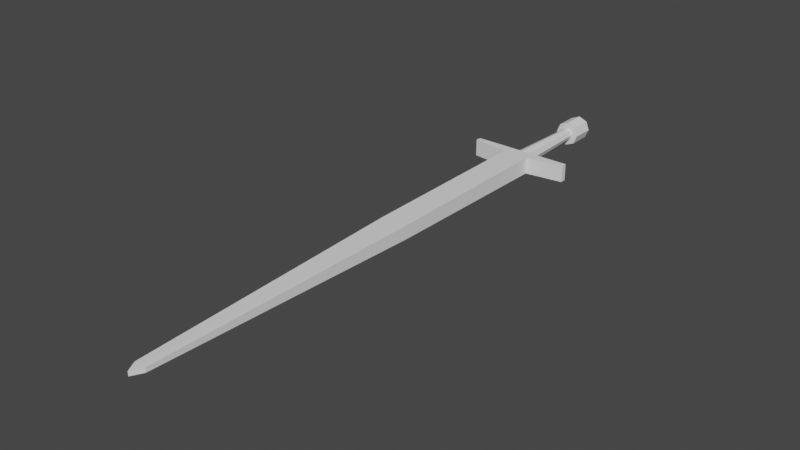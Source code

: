 # Source: Sword.blend  (saved by Blender 3.6.11; exported with 4.5.12 LTS)
import bpy
from mathutils import Matrix  # noqa: F401  (used for matrix-valued properties, if any)

bpy.ops.wm.read_factory_settings(use_empty=True)
scene = bpy.context.scene
scene.name = 'Scene'

# ---- collections
col_collection = bpy.data.collections.new('Collection'); scene.collection.children.link(col_collection)

# ---- world
world_world = bpy.data.worlds.new('World'); scene.world = world_world
world_world.use_nodes = True; world_world.node_tree.nodes.clear()
_N = world_world.node_tree.nodes; _L = world_world.node_tree.links
n0 = _N.new('ShaderNodeOutputWorld'); n0.name = 'World Output'; n0.location = (300, 300)
n1 = _N.new('ShaderNodeBackground'); n1.name = 'Background'; n1.location = (10, 300)
n1.inputs[0].default_value = (0.05088, 0.05088, 0.05088, 1.0)
_L.new(n1.outputs[0], n0.inputs[0])
n0.is_active_output = True
world_world.color = (0.05088, 0.05088, 0.05088)
world_world.use_sun_shadow = False
world_world.sun_shadow_jitter_overblur = 0.0

# ---- meshes
me_cube_001 = bpy.data.meshes.new('Cube.001')
me_cube_001.from_pydata([(0.04746, -4.168, 0.0179), (0.1067, -0.4272, 0.06855), (-2.468e-08, -0.4272, 0.06855), (-2.468e-08, -4.255, -0.0179), (0.1067, -1.915, -0.05466), (0.1067, -1.915, 0.05466), (0.1067, -0.4272, 2.98e-08), (0.04746, -4.168, 2.98e-08), (-2.468e-08, -4.255, 2.98e-08), (-2.468e-08, -0.3863, 2.98e-08), (0.1067, -1.915, 2.98e-08), (-2.468e-08, -0.3394, 0.06855), (0.1067, -0.3394, 0.06855), (0.1067, -0.3394, 2.98e-08), (-2.468e-08, -0.3394, 2.98e-08), (0.4122, -0.3863, 0.06855), (0.4122, -0.3863, 2.98e-08), (0.4122, -0.3394, 0.06855), (0.4122, -0.3394, 2.98e-08), (-0.1067, -0.3863, -0.05466), (-0.1067, -0.4272, 0.06855), (-0.1067, -0.4272, 2.98e-08), (-0.04746, -4.168, 2.98e-08), (-0.1067, -1.915, 2.98e-08), (-0.1067, -0.3394, 0.06855), (-0.1067, -0.3394, 2.98e-08), (-0.4122, -0.3863, 0.06855), (-0.4122, -0.3863, 2.98e-08), (-0.4122, -0.3394, 0.06855), (-0.4122, -0.3394, 2.98e-08), (0.04746, -4.168, -0.0179), (0.1067, -0.4272, -0.06769), (-2.468e-08, -0.4272, -0.06769), (-2.468e-08, -4.255, 0.0179), (-2.468e-08, -1.915, -0.05466), (-2.468e-08, -1.915, 0.05466), (-2.468e-08, -0.3394, -0.06769), (0.1067, -0.3394, -0.06769), (0.4122, -0.3863, -0.06769), (0.4122, -0.3394, -0.06769), (-0.04746, -4.168, 0.0179), (-0.04746, -4.168, -0.0179), (-0.1067, -0.3863, 0.05466), (-0.1067, -0.4272, -0.06769), (-0.1067, -1.915, 0.05466), (-0.1067, -1.915, -0.05466), (-0.1067, -0.3394, -0.06769), (-0.4122, -0.3863, -0.06769), (-0.4122, -0.3394, -0.06769), (-1.179e-09, -0.3429, 0.06769), (-0.0473, -0.3429, 0.04786), (-0.0669, -0.3429, 0.0), (-0.0473, -0.3429, -0.04786), (-1.179e-09, -0.3429, -0.06769), (0.0473, -0.3429, -0.04786), (0.0669, -0.3429, 0.0), (0.0473, -0.3429, 0.04786), (-6.309e-10, 0.3429, 0.04842), (-0.03424, 0.3429, 0.03424), (-0.04842, 0.3429, 0.0), (-0.03424, 0.3429, -0.03424), (-6.309e-10, 0.3429, -0.04842), (0.03424, 0.3429, -0.03424), (0.04842, 0.3429, 0.0), (0.03424, 0.3429, 0.03424), (-8.03e-10, 0.3429, 0.09885), (-0.0699, 0.3429, 0.0699), (-0.09885, 0.3429, 0.0), (-0.0699, 0.3429, -0.0699), (-8.03e-10, 0.3429, -0.09885), (0.0699, 0.3429, -0.0699), (0.09885, 0.3429, 0.0), (0.0699, 0.3429, 0.0699), (-8.03e-10, 0.5309, 0.09885), (-0.0699, 0.5309, 0.0699), (-0.09885, 0.5309, 0.0), (-0.0699, 0.5309, -0.0699), (-8.03e-10, 0.5309, -0.09885), (0.0699, 0.5309, -0.0699), (0.09885, 0.5309, 0.0), (0.0699, 0.5309, 0.0699)], [], [(6, 13, 18, 16), (10, 5, 0, 7), (34, 4, 30, 3), (5, 35, 33, 0), (7, 0, 33, 8), (1, 2, 35, 5), (6, 1, 5, 10), (30, 7, 8, 3), (4, 10, 7, 30), (14, 11, 12, 13), (2, 1, 12, 11), (6, 9, 14, 13), (15, 16, 18, 17), (1, 6, 16, 15), (12, 1, 15, 17), (13, 12, 17, 18), (21, 27, 29, 25), (34, 3, 41, 45), (20, 44, 35, 2), (21, 23, 44, 20), (19, 45, 23, 21), (41, 3, 8, 22), (14, 25, 24, 11), (2, 11, 24, 20), (21, 25, 14, 9), (26, 28, 29, 27), (20, 26, 27, 21), (24, 28, 26, 20), (25, 29, 28, 24), (31, 4, 34, 32), (6, 10, 4, 31), (14, 13, 37, 36), (32, 36, 37, 31), (38, 39, 18, 16), (31, 38, 16, 6), (37, 39, 38, 31), (13, 18, 39, 37), (23, 45, 41, 22), (35, 44, 40, 33), (43, 32, 34, 45), (21, 43, 45, 23), (42, 21, 23, 44), (40, 22, 8, 33), (44, 23, 22, 40), (14, 36, 46, 25), (32, 43, 46, 36), (47, 27, 29, 48), (43, 21, 27, 47), (46, 43, 47, 48), (25, 46, 48, 29), (53, 52, 60, 61), (51, 50, 58, 59), (56, 55, 63, 64), (54, 53, 61, 62), (52, 51, 59, 60), (50, 49, 57, 58), (49, 56, 64, 57), (55, 54, 62, 63), (64, 63, 71, 72), (62, 61, 69, 70), (60, 59, 67, 68), (58, 57, 65, 66), (57, 64, 72, 65), (63, 62, 70, 71), (61, 60, 68, 69), (59, 58, 66, 67), (69, 68, 76, 77), (67, 66, 74, 75), (72, 71, 79, 80), (70, 69, 77, 78), (68, 67, 75, 76), (66, 65, 73, 74), (65, 72, 80, 73), (71, 70, 78, 79), (74, 73, 80, 79, 78, 77, 76, 75)])
_uv = me_cube_001.uv_layers.new(name='UVMap')
_uv.uv.foreach_set('vector', [0.5, 0.5, 0.5, 0.5, 0.5, 0.5, 0.5, 0.5, 0.5, 0.5988, 0.625, 0.5988, 0.625, 0.7303, 0.5, 0.7303, 0.25, 0.5988, 0.375, 0.5988, 0.375, 0.7303, 0.25, 0.75, 0.625, 0.5988, 0.75, 0.5988, 0.75, 0.75, 0.625, 0.7303, 0.5, 0.7303, 0.625, 0.7303, 0.625, 0.875, 0.5, 0.875, 0.625, 0.5, 0.75, 0.5, 0.75, 0.5988, 0.625, 0.5988, 0.5, 0.5, 0.625, 0.5, 0.625, 0.5988, 0.5, 0.5988, 0.375, 0.7303, 0.5, 0.7303, 0.5, 0.875, 0.375, 0.875, 0.375, 0.5988, 0.5, 0.5988, 0.5, 0.7303, 0.375, 0.7303, 0.5, 0.375, 0.625, 0.375, 0.625, 0.5, 0.5, 0.5, 0.75, 0.5, 0.625, 0.5, 0.625, 0.5, 0.75, 0.5, 0.5, 0.5, 0.5, 0.375, 0.5, 0.375, 0.5, 0.5, 0.625, 0.5, 0.5, 0.5, 0.5, 0.5, 0.625, 0.5, 0.625, 0.5, 0.5, 0.5, 0.5, 0.5, 0.625, 0.5, 0.625, 0.5, 0.625, 0.5, 0.625, 0.5, 0.625, 0.5, 0.5, 0.5, 0.625, 0.5, 0.625, 0.5, 0.5, 0.5, 0.5, 0.5, 0.5, 0.5, 0.5, 0.5, 0.5, 0.5, 0.25, 0.5988, 0.25, 0.75, 0.375, 0.7303, 0.375, 0.5988, 0.625, 0.5, 0.625, 0.5988, 0.75, 0.5988, 0.75, 0.5, 0.5, 0.5, 0.5, 0.5988, 0.625, 0.5988, 0.625, 0.5, 0.375, 0.5, 0.375, 0.5988, 0.5, 0.5988, 0.5, 0.5, 0.375, 0.7303, 0.375, 0.875, 0.5, 0.875, 0.5, 0.7303, 0.5, 0.375, 0.5, 0.5, 0.625, 0.5, 0.625, 0.375, 0.75, 0.5, 0.75, 0.5, 0.625, 0.5, 0.625, 0.5, 0.5, 0.5, 0.5, 0.5, 0.5, 0.375, 0.5, 0.375, 0.625, 0.5, 0.625, 0.5, 0.5, 0.5, 0.5, 0.5, 0.625, 0.5, 0.625, 0.5, 0.5, 0.5, 0.5, 0.5, 0.625, 0.5, 0.625, 0.5, 0.625, 0.5, 0.625, 0.5, 0.5, 0.5, 0.5, 0.5, 0.625, 0.5, 0.625, 0.5, 0.625, 0.5, 0.625, 0.5988, 0.75, 0.5988, 0.75, 0.5, 0.5, 0.5, 0.5, 0.5988, 0.625, 0.5988, 0.625, 0.5, 0.5, 0.375, 0.5, 0.5, 0.625, 0.5, 0.625, 0.375, 0.75, 0.5, 0.75, 0.5, 0.625, 0.5, 0.625, 0.5, 0.625, 0.5, 0.625, 0.5, 0.5, 0.5, 0.5, 0.5, 0.625, 0.5, 0.625, 0.5, 0.5, 0.5, 0.5, 0.5, 0.625, 0.5, 0.625, 0.5, 0.625, 0.5, 0.625, 0.5, 0.5, 0.5, 0.5, 0.5, 0.625, 0.5, 0.625, 0.5, 0.5, 0.5988, 0.625, 0.5988, 0.625, 0.7303, 0.5, 0.7303, 0.25, 0.5988, 0.375, 0.5988, 0.375, 0.7303, 0.25, 0.75, 0.625, 0.5, 0.75, 0.5, 0.75, 0.5988, 0.625, 0.5988, 0.5, 0.5, 0.625, 0.5, 0.625, 0.5988, 0.5, 0.5988, 0.375, 0.5, 0.5, 0.5, 0.5, 0.5988, 0.375, 0.5988, 0.375, 0.7303, 0.5, 0.7303, 0.5, 0.875, 0.375, 0.875, 0.375, 0.5988, 0.5, 0.5988, 0.5, 0.7303, 0.375, 0.7303, 0.5, 0.375, 0.625, 0.375, 0.625, 0.5, 0.5, 0.5, 0.75, 0.5, 0.625, 0.5, 0.625, 0.5, 0.75, 0.5, 0.625, 0.5, 0.5, 0.5, 0.5, 0.5, 0.625, 0.5, 0.625, 0.5, 0.5, 0.5, 0.5, 0.5, 0.625, 0.5, 0.625, 0.5, 0.625, 0.5, 0.625, 0.5, 0.625, 0.5, 0.5, 0.5, 0.625, 0.5, 0.625, 0.5, 0.5, 0.5, 0.0, 0.0, 0.0, 0.0, 0.0, 0.0, 0.0, 0.0, 0.0, 0.0, 0.0, 0.0, 0.0, 0.0, 0.0, 0.0, 0.0, 0.0, 0.0, 0.0, 0.0, 0.0, 0.0, 0.0, 0.0, 0.0, 0.0, 0.0, 0.0, 0.0, 0.0, 0.0, 0.0, 0.0, 0.0, 0.0, 0.0, 0.0, 0.0, 0.0, 0.0, 0.0, 0.0, 0.0, 0.0, 0.0, 0.0, 0.0, 0.0, 0.0, 0.0, 0.0, 0.0, 0.0, 0.0, 0.0, 0.0, 0.0, 0.0, 0.0, 0.0, 0.0, 0.0, 0.0, 0.0, 0.0, 0.0, 0.0, 0.0, 0.0, 0.0, 0.0, 0.0, 0.0, 0.0, 0.0, 0.0, 0.0, 0.0, 0.0, 0.0, 0.0, 0.0, 0.0, 0.0, 0.0, 0.0, 0.0, 0.0, 0.0, 0.0, 0.0, 0.0, 0.0, 0.0, 0.0, 0.0, 0.0, 0.0, 0.0, 0.0, 0.0, 0.0, 0.0, 0.0, 0.0, 0.0, 0.0, 0.0, 0.0, 0.0, 0.0, 0.0, 0.0, 0.0, 0.0, 0.0, 0.0, 0.0, 0.0, 0.0, 0.0, 0.0, 0.0, 0.0, 0.0, 0.0, 0.0, 0.0, 0.0, 0.0, 0.0, 0.0, 0.0, 0.0, 0.0, 0.0, 0.0, 0.0, 0.0, 0.0, 0.0, 0.0, 0.0, 0.0, 0.0, 0.0, 0.0, 0.0, 0.0, 0.0, 0.0, 0.0, 0.0, 0.0, 0.0, 0.0, 0.0, 0.0, 0.0, 0.0, 0.0, 0.0, 0.0, 0.0, 0.0, 0.0, 0.0, 0.0, 0.0, 0.0, 0.0, 0.0, 0.0, 0.0, 0.0, 0.0, 0.0, 0.0, 0.0, 0.0, 0.0, 0.0, 0.0, 0.0, 0.0, 0.0, 0.0, 0.0, 0.0, 0.0, 0.0, 0.0, 0.0, 0.0, 0.0, 0.0, 0.0, 0.0, 0.0, 0.0, 0.0, 0.0, 0.0, 0.0, 0.0, 0.0, 0.0])
me_cube_001.update()

# ---- objects
ob_cube = bpy.data.objects.new('Cube', me_cube_001)

# ---- transforms, parenting, visibility, modifiers, constraints
ob_cube.location = (2.468e-08, 1.867, -2.98e-08)

# ---- collection membership
col_collection.objects.link(ob_cube)

# ---- scene / render settings (as saved in the file)
scene.frame_start = 1; scene.frame_end = 250; scene.frame_set(1)
scene.render.engine = 'BLENDER_EEVEE_NEXT'
scene.cycles.sampling_pattern = 'TABULATED_SOBOL'
scene.view_settings.view_transform = 'Filmic'
bpy.context.view_layer.update()

# ---- added for rendering (the .blend has no active camera and no usable light): camera, sun
cam_auto = bpy.data.cameras.new('AutoCamera')
cam_auto.lens = 50.0
cam_auto.sensor_width = 36.0
cam_auto.clip_end = 1000.0
ob_auto_camera = bpy.data.objects.new('AutoCamera', cam_auto)
scene.collection.objects.link(ob_auto_camera)
ob_auto_camera.location = (4.49686, -5.39155, 3.59749)
ob_auto_camera.rotation_euler = (1.09748, -7.21219e-08, 0.694738)
scene.camera = ob_auto_camera
light_auto_sun = bpy.data.lights.new('AutoSun', 'SUN')
light_auto_sun.energy = 3.0
light_auto_sun.angle = 0.0523599
ob_auto_sun = bpy.data.objects.new('AutoSun', light_auto_sun)
scene.collection.objects.link(ob_auto_sun)
ob_auto_sun.rotation_euler = (0.872665, 0.174533, 0.523599)
bpy.context.view_layer.update()
